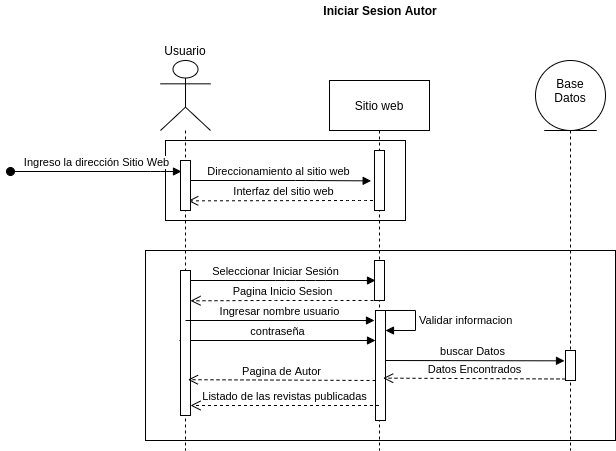

The diagram above was exported from draw.io. Its source (the exported page's mxGraphModel, read from the mxfile embedded in the PNG):
<mxGraphModel dx="1907" dy="624" grid="1" gridSize="10" guides="1" tooltips="1" connect="1" arrows="1" fold="1" page="1" pageScale="1" pageWidth="827" pageHeight="1169" math="0" shadow="0">
  <root>
    <mxCell id="25glG2IkPcugNRnO8AKs-0" />
    <mxCell id="25glG2IkPcugNRnO8AKs-1" parent="25glG2IkPcugNRnO8AKs-0" />
    <mxCell id="25glG2IkPcugNRnO8AKs-2" value="&lt;b&gt;Iniciar Sesion Autor&lt;/b&gt;" style="text;html=1;strokeColor=none;fillColor=none;align=center;verticalAlign=middle;whiteSpace=wrap;rounded=0;" vertex="1" parent="25glG2IkPcugNRnO8AKs-1">
      <mxGeometry x="40" y="180" width="320" height="20" as="geometry" />
    </mxCell>
    <mxCell id="25glG2IkPcugNRnO8AKs-3" value="" style="rounded=0;whiteSpace=wrap;html=1;" vertex="1" parent="25glG2IkPcugNRnO8AKs-1">
      <mxGeometry x="-35" y="430" width="470" height="190" as="geometry" />
    </mxCell>
    <mxCell id="25glG2IkPcugNRnO8AKs-4" value="" style="rounded=0;whiteSpace=wrap;html=1;" vertex="1" parent="25glG2IkPcugNRnO8AKs-1">
      <mxGeometry x="-15" y="320" width="240" height="80" as="geometry" />
    </mxCell>
    <mxCell id="25glG2IkPcugNRnO8AKs-5" value="contraseña" style="html=1;verticalAlign=bottom;endArrow=block;" edge="1" parent="25glG2IkPcugNRnO8AKs-1">
      <mxGeometry width="80" relative="1" as="geometry">
        <mxPoint x="-1" y="520" as="sourcePoint" />
        <mxPoint x="195" y="520" as="targetPoint" />
      </mxGeometry>
    </mxCell>
    <mxCell id="25glG2IkPcugNRnO8AKs-6" value="buscar Datos" style="html=1;verticalAlign=bottom;endArrow=block;entryX=-0.1;entryY=0.344;targetPerimeterSpacing=-1;entryDx=0;entryDy=0;entryPerimeter=0;" edge="1" parent="25glG2IkPcugNRnO8AKs-1" target="25glG2IkPcugNRnO8AKs-22">
      <mxGeometry relative="1" as="geometry">
        <mxPoint x="199" y="540" as="sourcePoint" />
        <Array as="points" />
      </mxGeometry>
    </mxCell>
    <mxCell id="25glG2IkPcugNRnO8AKs-7" value="Seleccionar Iniciar Sesión" style="html=1;verticalAlign=bottom;startArrow=oval;startFill=1;endArrow=block;startSize=8;targetPerimeterSpacing=-1;" edge="1" parent="25glG2IkPcugNRnO8AKs-1" target="25glG2IkPcugNRnO8AKs-19">
      <mxGeometry x="-0.0526" width="60" relative="1" as="geometry">
        <mxPoint x="5" y="460" as="sourcePoint" />
        <mxPoint x="195" y="477" as="targetPoint" />
        <Array as="points">
          <mxPoint x="105" y="460" />
          <mxPoint x="135" y="460" />
        </Array>
        <mxPoint as="offset" />
      </mxGeometry>
    </mxCell>
    <mxCell id="25glG2IkPcugNRnO8AKs-8" value="Interfaz del sitio web" style="html=1;verticalAlign=bottom;endArrow=open;dashed=1;endSize=8;targetPerimeterSpacing=-1;entryX=0.767;entryY=0.807;entryDx=0;entryDy=0;entryPerimeter=0;" edge="1" parent="25glG2IkPcugNRnO8AKs-1" source="25glG2IkPcugNRnO8AKs-14" target="25glG2IkPcugNRnO8AKs-11">
      <mxGeometry relative="1" as="geometry">
        <mxPoint x="195" y="430" as="sourcePoint" />
        <mxPoint x="115" y="430" as="targetPoint" />
        <Array as="points">
          <mxPoint x="175" y="380" />
        </Array>
      </mxGeometry>
    </mxCell>
    <mxCell id="25glG2IkPcugNRnO8AKs-9" value="Direccionamiento al sitio web" style="html=1;verticalAlign=bottom;startArrow=oval;endArrow=block;startSize=8;targetPerimeterSpacing=-1;entryX=-0.333;entryY=0.506;entryDx=0;entryDy=0;entryPerimeter=0;" edge="1" parent="25glG2IkPcugNRnO8AKs-1" source="25glG2IkPcugNRnO8AKs-10" target="25glG2IkPcugNRnO8AKs-16">
      <mxGeometry relative="1" as="geometry">
        <mxPoint x="135" y="400" as="sourcePoint" />
        <Array as="points">
          <mxPoint x="125" y="360" />
        </Array>
      </mxGeometry>
    </mxCell>
    <mxCell id="25glG2IkPcugNRnO8AKs-10" value="" style="shape=umlLifeline;participant=umlActor;perimeter=lifelinePerimeter;whiteSpace=wrap;html=1;container=1;collapsible=0;recursiveResize=0;verticalAlign=top;spacingTop=36;outlineConnect=0;shadow=0;size=70;" vertex="1" parent="25glG2IkPcugNRnO8AKs-1">
      <mxGeometry x="-20" y="240" width="50" height="390" as="geometry" />
    </mxCell>
    <mxCell id="25glG2IkPcugNRnO8AKs-11" value="" style="html=1;points=[];perimeter=orthogonalPerimeter;shadow=0;" vertex="1" parent="25glG2IkPcugNRnO8AKs-10">
      <mxGeometry x="20" y="100" width="10" height="50" as="geometry" />
    </mxCell>
    <mxCell id="25glG2IkPcugNRnO8AKs-12" value="Ingreso la dirección Sitio Web" style="html=1;verticalAlign=bottom;startArrow=oval;endArrow=block;startSize=8;targetPerimeterSpacing=-1;" edge="1" parent="25glG2IkPcugNRnO8AKs-10" target="25glG2IkPcugNRnO8AKs-11">
      <mxGeometry relative="1" as="geometry">
        <mxPoint x="-150" y="111" as="sourcePoint" />
        <Array as="points">
          <mxPoint y="111" />
        </Array>
      </mxGeometry>
    </mxCell>
    <mxCell id="25glG2IkPcugNRnO8AKs-13" value="" style="html=1;points=[];perimeter=orthogonalPerimeter;shadow=0;" vertex="1" parent="25glG2IkPcugNRnO8AKs-10">
      <mxGeometry x="20" y="210" width="10" height="145" as="geometry" />
    </mxCell>
    <mxCell id="25glG2IkPcugNRnO8AKs-14" value="Sitio web" style="shape=umlLifeline;perimeter=lifelinePerimeter;whiteSpace=wrap;html=1;container=1;collapsible=0;recursiveResize=0;outlineConnect=0;shadow=0;size=50;" vertex="1" parent="25glG2IkPcugNRnO8AKs-1">
      <mxGeometry x="149" y="260" width="100" height="370" as="geometry" />
    </mxCell>
    <mxCell id="25glG2IkPcugNRnO8AKs-15" value="Ingresar nombre usuario" style="html=1;verticalAlign=bottom;endArrow=block;" edge="1" parent="25glG2IkPcugNRnO8AKs-14">
      <mxGeometry width="80" relative="1" as="geometry">
        <mxPoint x="-144" y="240" as="sourcePoint" />
        <mxPoint x="45" y="240" as="targetPoint" />
      </mxGeometry>
    </mxCell>
    <mxCell id="25glG2IkPcugNRnO8AKs-16" value="" style="html=1;points=[];perimeter=orthogonalPerimeter;shadow=0;" vertex="1" parent="25glG2IkPcugNRnO8AKs-14">
      <mxGeometry x="45" y="70" width="10" height="60" as="geometry" />
    </mxCell>
    <mxCell id="25glG2IkPcugNRnO8AKs-17" value="" style="html=1;points=[];perimeter=orthogonalPerimeter;shadow=0;" vertex="1" parent="25glG2IkPcugNRnO8AKs-14">
      <mxGeometry x="46" y="230" width="10" height="110" as="geometry" />
    </mxCell>
    <mxCell id="25glG2IkPcugNRnO8AKs-18" value="Validar informacion" style="edgeStyle=orthogonalEdgeStyle;html=1;align=left;spacingLeft=2;endArrow=block;rounded=0;targetPerimeterSpacing=-1;" edge="1" parent="25glG2IkPcugNRnO8AKs-14">
      <mxGeometry relative="1" as="geometry">
        <mxPoint x="56" y="230" as="sourcePoint" />
        <Array as="points">
          <mxPoint x="86" y="230" />
          <mxPoint x="86" y="250" />
        </Array>
        <mxPoint x="56" y="250" as="targetPoint" />
      </mxGeometry>
    </mxCell>
    <mxCell id="25glG2IkPcugNRnO8AKs-19" value="" style="html=1;points=[];perimeter=orthogonalPerimeter;" vertex="1" parent="25glG2IkPcugNRnO8AKs-14">
      <mxGeometry x="45" y="180" width="10" height="40" as="geometry" />
    </mxCell>
    <mxCell id="25glG2IkPcugNRnO8AKs-20" value="" style="shape=umlLifeline;participant=umlEntity;perimeter=lifelinePerimeter;whiteSpace=wrap;html=1;container=1;collapsible=0;recursiveResize=0;verticalAlign=top;spacingTop=36;outlineConnect=0;shadow=0;size=70;" vertex="1" parent="25glG2IkPcugNRnO8AKs-1">
      <mxGeometry x="355" y="240" width="70" height="390" as="geometry" />
    </mxCell>
    <mxCell id="25glG2IkPcugNRnO8AKs-21" value="Base&lt;br&gt;Datos" style="text;html=1;strokeColor=none;fillColor=none;align=center;verticalAlign=middle;whiteSpace=wrap;rounded=0;shadow=0;" vertex="1" parent="25glG2IkPcugNRnO8AKs-20">
      <mxGeometry x="15" width="40" height="60" as="geometry" />
    </mxCell>
    <mxCell id="25glG2IkPcugNRnO8AKs-22" value="" style="html=1;points=[];perimeter=orthogonalPerimeter;shadow=0;" vertex="1" parent="25glG2IkPcugNRnO8AKs-20">
      <mxGeometry x="30" y="290" width="10" height="30" as="geometry" />
    </mxCell>
    <mxCell id="25glG2IkPcugNRnO8AKs-23" value="Usuario" style="text;html=1;strokeColor=none;fillColor=none;align=center;verticalAlign=middle;whiteSpace=wrap;rounded=0;shadow=0;" vertex="1" parent="25glG2IkPcugNRnO8AKs-1">
      <mxGeometry x="-15" y="220" width="40" height="20" as="geometry" />
    </mxCell>
    <mxCell id="25glG2IkPcugNRnO8AKs-25" value="Pagina Inicio Sesion" style="html=1;verticalAlign=bottom;endArrow=open;dashed=1;endSize=8;entryX=1;entryY=0.209;entryDx=0;entryDy=0;entryPerimeter=0;" edge="1" parent="25glG2IkPcugNRnO8AKs-1" target="25glG2IkPcugNRnO8AKs-13">
      <mxGeometry relative="1" as="geometry">
        <mxPoint x="193" y="480" as="sourcePoint" />
        <mxPoint x="5" y="500" as="targetPoint" />
        <Array as="points">
          <mxPoint x="155" y="480" />
          <mxPoint x="85" y="480" />
        </Array>
      </mxGeometry>
    </mxCell>
    <mxCell id="25glG2IkPcugNRnO8AKs-26" value="Pagina de Autor" style="html=1;verticalAlign=bottom;endArrow=open;dashed=1;endSize=8;entryX=0.74;entryY=0.753;entryDx=0;entryDy=0;entryPerimeter=0;" edge="1" parent="25glG2IkPcugNRnO8AKs-1" target="25glG2IkPcugNRnO8AKs-13">
      <mxGeometry relative="1" as="geometry">
        <mxPoint x="195" y="560" as="sourcePoint" />
        <mxPoint x="15" y="570" as="targetPoint" />
        <Array as="points" />
      </mxGeometry>
    </mxCell>
    <mxCell id="25glG2IkPcugNRnO8AKs-27" value="Listado de las revistas publicadas" style="html=1;verticalAlign=bottom;endArrow=open;dashed=1;endSize=8;" edge="1" parent="25glG2IkPcugNRnO8AKs-1" source="25glG2IkPcugNRnO8AKs-14">
      <mxGeometry relative="1" as="geometry">
        <mxPoint x="90" y="585" as="sourcePoint" />
        <mxPoint x="10" y="585" as="targetPoint" />
      </mxGeometry>
    </mxCell>
    <mxCell id="25glG2IkPcugNRnO8AKs-24" value="Datos Encontrados" style="html=1;verticalAlign=bottom;endArrow=open;dashed=1;endSize=8;exitX=0;exitY=0.95;targetPerimeterSpacing=-1;entryX=0.767;entryY=0.615;entryDx=0;entryDy=0;entryPerimeter=0;" edge="1" parent="25glG2IkPcugNRnO8AKs-1" source="25glG2IkPcugNRnO8AKs-22" target="25glG2IkPcugNRnO8AKs-17">
      <mxGeometry relative="1" as="geometry">
        <mxPoint x="203" y="599" as="targetPoint" />
        <Array as="points" />
      </mxGeometry>
    </mxCell>
  </root>
</mxGraphModel>